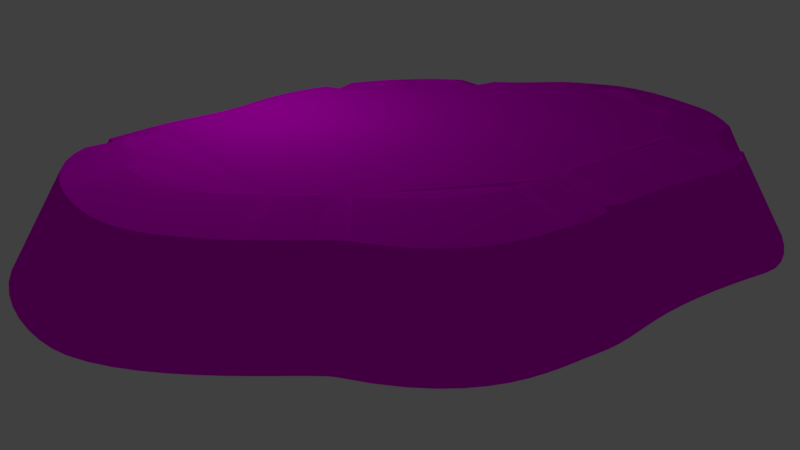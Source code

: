 # Source: ilha.blend  (saved by Blender 2.79.0; exported with 4.5.12 LTS)
import bpy
from mathutils import Matrix  # noqa: F401  (used for matrix-valued properties, if any)

bpy.ops.wm.read_factory_settings(use_empty=True)
scene = bpy.context.scene
scene.name = 'Scene'

# ---- collections
col_collection_1 = bpy.data.collections.new('Collection 1'); scene.collection.children.link(col_collection_1)

# ---- images (referenced by path relative to the original .blend; pixels are not part of the script)
import os
ASSET_DIR = os.environ.get("B2B_ASSET_DIR", "")  # directory of the original .blend (textures are referenced by path, not embedded)
HERE = os.path.dirname(os.path.abspath(__file__))  # packed textures are extracted next to this script under _unpacked/

def load_image(name, relpath, width, height, colorspace="sRGB"):
    """Load a texture the original file referenced (path relative to the .blend, or extracted next to this script)."""
    p = next((c for c in (os.path.join(HERE, relpath), os.path.join(ASSET_DIR, relpath)) if relpath and os.path.exists(c)), "")
    if p:
        img = bpy.data.images.load(p, check_existing=True)
        img.name = name
    else:  # same state as the original file: an image datablock whose file is absent (Cycles renders it pink)
        img = bpy.data.images.new(name, width, height)
        img.source = "FILE"
        img.filepath = "//" + (relpath or name)
    img.colorspace_settings.name = colorspace
    return img
img_temailha_png = load_image('TemaIlha.png', 'TemaIlha.png', 1024, 1024, 'sRGB')

# ---- materials (node trees are filled in below, after node groups)
mat_material_001 = bpy.data.materials.new('Material.001')
mat_material_001.alpha_threshold = 0.0
mat_material_001.roughness = 0.5

# ---- material node trees
mat_material_001.use_nodes = True; mat_material_001.node_tree.nodes.clear()
_N = mat_material_001.node_tree.nodes; _L = mat_material_001.node_tree.links
n0 = _N.new('ShaderNodeOutputMaterial'); n0.name = 'Material Output'; n0.location = (300, 300)
n1 = _N.new('ShaderNodeBsdfDiffuse'); n1.name = 'Diffuse BSDF'; n1.location = (10, 300)
n2 = _N.new('ShaderNodeTexImage'); n2.name = 'Image Texture'; n2.location = (-180, 300)
n2.width = 140
n2.image = img_temailha_png
n2.interpolation = 'Smart'
n2.extension = 'EXTEND'
_L.new(n1.outputs[0], n0.inputs[0])
_L.new(n2.outputs[0], n1.inputs[0])
n0.is_active_output = True

# ---- world
world_world = bpy.data.worlds.new('World'); scene.world = world_world
world_world.color = (0.05088, 0.05088, 0.05088)
world_world.use_sun_shadow = False
world_world.sun_shadow_jitter_overblur = 0.0
world_world.cycles.sampling_method = 'MANUAL'

# ---- cameras
cam_camera = bpy.data.cameras.new('Camera')
cam_camera.clip_end = 100.0
cam_camera.lens = 35.0
cam_camera.sensor_width = 32.0
cam_camera.sensor_height = 18.0
cam_camera.ortho_scale = 7.314
cam_camera.dof.focus_distance = 0.0

# ---- lights
light_lamp = bpy.data.lights.new('Lamp', 'POINT')
light_lamp.transmission_factor = 0.0
light_lamp.cutoff_distance = 30.0
light_lamp.energy = 100.0
light_lamp.shadow_buffer_clip_start = 1.001
light_lamp.shadow_soft_size = 0.1
light_lamp.shadow_maximum_resolution = 0.006
light_lamp.use_absolute_resolution = True

# ---- meshes
me_circle_001 = bpy.data.meshes.new('Circle.001')
me_circle_001.from_pydata([(0.8973, -0.2897, -0.008751), (0.8636, -0.4089, -0.008751), (0.8279, -0.4976, -0.008751), (0.7898, -0.5611, -0.008751), (0.7492, -0.6048, -0.008751), (0.706, -0.6337, -0.008751), (0.66, -0.6534, -0.008751), (0.6109, -0.6688, -0.008751), (0.5586, -0.6855, -0.008751), (0.5029, -0.7085, -0.008751), (0.4435, -0.7432, -0.008751), (0.3804, -0.7949, -0.008751), (0.3032, -0.8586, -0.008751), (0.2259, -0.9047, -0.008751), (0.1492, -0.9348, -0.008751), (0.07389, -0.9504, -0.008751), (0.0005978, -0.9533, -0.008751), (-0.06992, -0.9448, -0.008751), (-0.1369, -0.9267, -0.008751), (-0.1997, -0.9006, -0.008751), (-0.2576, -0.868, -0.008751), (-0.3098, -0.8306, -0.008751), (-0.3556, -0.7899, -0.008751), (-0.3943, -0.7475, -0.008751), (-0.4436, -0.6904, -0.008751), (-0.4914, -0.6401, -0.008751), (-0.5377, -0.5959, -0.008751), (-0.5822, -0.5568, -0.008751), (-0.6249, -0.5221, -0.008751), (-0.6655, -0.4908, -0.008751), (-0.7038, -0.4621, -0.008751), (-0.7397, -0.4351, -0.008751), (-0.7731, -0.4089, -0.008751), (-0.8037, -0.3826, -0.008751), (-0.8314, -0.3555, -0.008751), (-0.856, -0.3265, -0.008751), (-0.8933, -0.264, -0.008751), (-0.9191, -0.1918, -0.008751), (-0.9345, -0.1123, -0.008751), (-0.9405, -0.0275, -0.008751), (-0.9384, 0.06026, -0.008751), (-0.9291, 0.1488, -0.008751), (-0.9138, 0.2359, -0.008751), (-0.8935, 0.3195, -0.008751), (-0.8695, 0.3971, -0.008751), (-0.8428, 0.4668, -0.008751), (-0.8145, 0.5262, -0.008751), (-0.7856, 0.5732, -0.008751), (-0.744, 0.624, -0.008751), (-0.698, 0.6679, -0.008751), (-0.649, 0.7056, -0.008751), (-0.5984, 0.7377, -0.008751), (-0.5474, 0.7648, -0.008751), (-0.4975, 0.7877, -0.008751), (-0.4499, 0.8069, -0.008751), (-0.406, 0.8231, -0.008751), (-0.3671, 0.837, -0.008751), (-0.3345, 0.8493, -0.008751), (-0.3095, 0.8604, -0.008751), (-0.2936, 0.8712, -0.008751), (-0.2342, 0.924, -0.008751), (-0.1787, 0.9628, -0.008751), (-0.1267, 0.9893, -0.008751), (-0.07825, 1.005, -0.008751), (-0.03316, 1.012, -0.008751), (0.008693, 1.011, -0.008751), (0.04745, 1.004, -0.008751), (0.08324, 0.9925, -0.008751), (0.1162, 0.9786, -0.008751), (0.1464, 0.9635, -0.008751), (0.1741, 0.9489, -0.008751), (0.1994, 0.9364, -0.008751), (0.2327, 0.9191, -0.008751), (0.2618, 0.8998, -0.008751), (0.2884, 0.8786, -0.008751), (0.3145, 0.8554, -0.008751), (0.3417, 0.8304, -0.008751), (0.3718, 0.8037, -0.008751), (0.4066, 0.7751, -0.008751), (0.4479, 0.7449, -0.008751), (0.4975, 0.713, -0.008751), (0.5571, 0.6794, -0.008751), (0.6285, 0.6443, -0.008751), (0.7135, 0.6077, -0.008751), (0.7473, 0.5851, -0.008751), (0.7796, 0.5468, -0.008751), (0.81, 0.4954, -0.008751), (0.8381, 0.4334, -0.008751), (0.8634, 0.3634, -0.008751), (0.8857, 0.288, -0.008751), (0.9043, 0.2098, -0.008751), (0.9189, 0.1312, -0.008751), (0.9292, 0.05486, -0.008751), (0.9346, -0.01663, -0.008751), (0.9347, -0.08072, -0.008751), (0.9291, -0.1349, -0.008751), (0.7531, -0.225, 0.2297), (0.7247, -0.3255, 0.2297), (0.6945, -0.4002, 0.2297), (0.6625, -0.4538, 0.2297), (0.6283, -0.4906, 0.2297), (0.5919, -0.515, 0.2297), (0.5531, -0.5315, 0.2297), (0.5117, -0.5446, 0.2297), (0.4676, -0.5586, 0.2297), (0.4206, -0.578, 0.2297), (0.3706, -0.6073, 0.2297), (0.2973, -0.6085, 0.2249), (0.2524, -0.7045, 0.2297), (0.1872, -0.7434, 0.2297), (0.1226, -0.7687, 0.2297), (0.0591, -0.7819, 0.2297), (-0.002676, -0.7843, 0.2297), (-0.06211, -0.7772, 0.2297), (-0.114, -0.7134, 0.2249), (-0.1715, -0.7399, 0.2297), (-0.2203, -0.7124, 0.2297), (-0.2643, -0.6809, 0.2297), (-0.3029, -0.6466, 0.2297), (-0.3355, -0.6109, 0.2297), (-0.377, -0.5627, 0.2297), (-0.4174, -0.5203, 0.2297), (-0.4564, -0.4831, 0.2297), (-0.4939, -0.4502, 0.2297), (-0.5299, -0.4209, 0.2297), (-0.5641, -0.3945, 0.2297), (-0.5964, -0.3703, 0.2297), (-0.6267, -0.3475, 0.2297), (-0.6548, -0.3255, 0.2297), (-0.6806, -0.3033, 0.2297), (-0.7039, -0.2804, 0.2297), (-0.6857, -0.2361, 0.2249), (-0.7561, -0.2033, 0.2297), (-0.7778, -0.1425, 0.2297), (-0.7908, -0.07547, 0.2297), (-0.7959, -0.00403, 0.2297), (-0.794, 0.06994, 0.2297), (-0.7862, 0.1446, 0.2297), (-0.7733, 0.218, 0.2297), (-0.7563, 0.2884, 0.2297), (-0.736, 0.3539, 0.2297), (-0.7135, 0.4126, 0.2297), (-0.6896, 0.4626, 0.2297), (-0.6653, 0.5022, 0.2297), (-0.6302, 0.5451, 0.2297), (-0.5914, 0.5821, 0.2297), (-0.5502, 0.6138, 0.2297), (-0.5075, 0.6409, 0.2297), (-0.4646, 0.6638, 0.2297), (-0.4225, 0.683, 0.2297), (-0.3824, 0.6992, 0.2297), (-0.3454, 0.7129, 0.2297), (-0.3126, 0.7246, 0.2297), (-0.2851, 0.7349, 0.2297), (-0.2641, 0.7443, 0.2297), (-0.2506, 0.7534, 0.2297), (-0.2006, 0.7979, 0.2297), (-0.1538, 0.8306, 0.2297), (-0.11, 0.8529, 0.2297), (-0.06913, 0.8662, 0.2297), (-0.03113, 0.8717, 0.2297), (0.004147, 0.8709, 0.2297), (0.03681, 0.8651, 0.2297), (0.06697, 0.8557, 0.2297), (0.09475, 0.8439, 0.2297), (0.1202, 0.8312, 0.2297), (0.1436, 0.8189, 0.2297), (0.1649, 0.8084, 0.2297), (0.1929, 0.7938, 0.2297), (0.2174, 0.7775, 0.2297), (0.2399, 0.7596, 0.2297), (0.2619, 0.7401, 0.2297), (0.2665, 0.6838, 0.2249), (0.3102, 0.6965, 0.2297), (0.3395, 0.6724, 0.2297), (0.3743, 0.6469, 0.2297), (0.4161, 0.6201, 0.2297), (0.4663, 0.5918, 0.2297), (0.5265, 0.5622, 0.2297), (0.5982, 0.5313, 0.2297), (0.6266, 0.5123, 0.2297), (0.6539, 0.48, 0.2297), (0.6795, 0.4367, 0.2297), (0.7032, 0.3844, 0.2297), (0.6814, 0.3125, 0.2249), (0.699, 0.2525, 0.2249), (0.7139, 0.1903, 0.2249), (0.7713, 0.1297, 0.2297), (0.7799, 0.06539, 0.2297), (0.7845, 0.005136, 0.2297), (0.7846, -0.04888, 0.2297), (0.7799, -0.09451, 0.2297), (0.6329, -0.2407, 0.2513), (0.6089, -0.3183, 0.2513), (0.5482, -0.3494, 0.2453), (0.5563, -0.4175, 0.2513), (0.5275, -0.4459, 0.2513), (0.4967, -0.4648, 0.2513), (0.4639, -0.4775, 0.2513), (0.429, -0.4876, 0.2513), (0.3918, -0.4985, 0.2513), (0.3521, -0.5135, 0.2513), (0.3098, -0.5361, 0.2513), (0.2478, -0.532, 0.2453), (0.21, -0.6112, 0.2513), (0.155, -0.6412, 0.2513), (0.09256, -0.618, 0.2453), (0.04676, -0.671, 0.2513), (-0.005406, -0.6729, 0.2513), (-0.0546, -0.6241, 0.2453), (-0.0996, -0.613, 0.2453), (-0.148, -0.6386, 0.2513), (-0.1892, -0.6174, 0.2513), (-0.2263, -0.593, 0.2513), (-0.2589, -0.5665, 0.2513), (-0.2865, -0.5389, 0.2513), (-0.3215, -0.5016, 0.2513), (-0.3556, -0.4689, 0.2513), (-0.3885, -0.4401, 0.2513), (-0.4203, -0.4147, 0.2513), (-0.4506, -0.3921, 0.2513), (-0.4795, -0.3717, 0.2513), (-0.5068, -0.353, 0.2513), (-0.5324, -0.3354, 0.2513), (-0.5561, -0.3183, 0.2513), (-0.5779, -0.3012, 0.2513), (-0.5976, -0.2835, 0.2513), (-0.5824, -0.2443, 0.2453), (-0.6075, -0.2059, 0.2453), (-0.66, -0.177, 0.2513), (-0.671, -0.1252, 0.2513), (-0.6392, -0.06057, 0.2453), (-0.6377, -0.006656, 0.2453), (-0.6315, 0.04775, 0.2453), (-0.6562, 0.1016, 0.2513), (-0.6418, 0.156, 0.2513), (-0.6247, 0.2066, 0.2513), (-0.6057, 0.2519, 0.2513), (-0.5855, 0.2906, 0.2513), (-0.565, 0.3212, 0.2513), (-0.5354, 0.3543, 0.2513), (-0.5026, 0.3829, 0.2513), (-0.4678, 0.4075, 0.2513), (-0.4317, 0.4283, 0.2513), (-0.3752, 0.4262, 0.2453), (-0.3599, 0.4609, 0.2513), (-0.3261, 0.4734, 0.2513), (-0.2948, 0.484, 0.2513), (-0.2541, 0.4706, 0.2453), (-0.2322, 0.4781, 0.2453), (-0.2155, 0.4849, 0.2453), (-0.2148, 0.5153, 0.2513), (-0.1726, 0.5497, 0.2513), (-0.133, 0.5749, 0.2513), (-0.09602, 0.5922, 0.2513), (-0.06153, 0.6024, 0.2513), (-0.02944, 0.6067, 0.2513), (0.000356, 0.6061, 0.2513), (0.02794, 0.6016, 0.2513), (0.05341, 0.5943, 0.2513), (0.07687, 0.5852, 0.2513), (0.0984, 0.5754, 0.2513), (0.1093, 0.5393, 0.2453), (0.1361, 0.5578, 0.2513), (0.1598, 0.5465, 0.2513), (0.1805, 0.5339, 0.2513), (0.186, 0.4961, 0.2453), (0.2035, 0.4819, 0.2453), (0.2218, 0.4665, 0.2453), (0.2588, 0.4713, 0.2513), (0.2836, 0.4527, 0.2513), (0.313, 0.433, 0.2513), (0.3482, 0.4122, 0.2513), (0.3664, 0.3737, 0.2453), (0.4415, 0.3675, 0.2513), (0.502, 0.3437, 0.2513), (0.4941, 0.3158, 0.2453), (0.549, 0.304, 0.2513), (0.5707, 0.2706, 0.2513), (0.5551, 0.2226, 0.2453), (0.5721, 0.1796, 0.2453), (0.587, 0.1333, 0.2453), (0.5996, 0.08519, 0.2453), (0.6482, 0.03337, 0.2513), (0.6555, -0.01633, 0.2513), (0.6594, -0.06289, 0.2513), (0.62, -0.09327, 0.2453), (0.6162, -0.1265, 0.2453)], [], [(38, 39, 40, 41, 42, 43, 44, 45, 46, 47, 48, 49, 50, 51, 52, 53, 54, 55, 56, 57, 58, 59, 60, 61, 62, 63, 64, 65, 66, 67, 68, 69, 70, 71, 72, 73, 74, 75, 76, 77, 78, 79, 80, 81, 82, 83, 84, 85, 86, 87, 88, 89, 90, 91, 92, 93, 94, 95, 0, 1, 2, 3, 4, 5, 6, 7, 8, 9, 10, 11, 12, 13, 14, 15, 16, 17, 18, 19, 20, 21, 22, 23, 24, 25, 26, 27, 28, 29, 30, 31, 32, 33, 34, 35, 36, 37), (191, 190, 286, 287), (86, 85, 181, 182), (60, 59, 155, 156), (34, 33, 129, 130), (8, 7, 103, 104), (87, 86, 182, 183), (61, 60, 156, 157), (35, 34, 130, 131), (9, 8, 104, 105), (88, 87, 183, 184), (62, 61, 157, 158), (36, 35, 131, 132), (10, 9, 105, 106), (89, 88, 184, 185), (63, 62, 158, 159), (37, 36, 132, 133), (11, 10, 106, 107), (90, 89, 185, 186), (64, 63, 159, 160), (38, 37, 133, 134), (12, 11, 107, 108), (91, 90, 186, 187), (65, 64, 160, 161), (39, 38, 134, 135), (13, 12, 108, 109), (92, 91, 187, 188), (66, 65, 161, 162), (40, 39, 135, 136), (14, 13, 109, 110), (93, 92, 188, 189), (67, 66, 162, 163), (41, 40, 136, 137), (15, 14, 110, 111), (94, 93, 189, 190), (68, 67, 163, 164), (42, 41, 137, 138), (16, 15, 111, 112), (95, 94, 190, 191), (69, 68, 164, 165), (43, 42, 138, 139), (17, 16, 112, 113), (0, 95, 191, 96), (70, 69, 165, 166), (44, 43, 139, 140), (18, 17, 113, 114), (71, 70, 166, 167), (45, 44, 140, 141), (19, 18, 114, 115), (72, 71, 167, 168), (46, 45, 141, 142), (20, 19, 115, 116), (73, 72, 168, 169), (47, 46, 142, 143), (21, 20, 116, 117), (74, 73, 169, 170), (48, 47, 143, 144), (22, 21, 117, 118), (75, 74, 170, 171), (49, 48, 144, 145), (23, 22, 118, 119), (76, 75, 171, 172), (50, 49, 145, 146), (24, 23, 119, 120), (77, 76, 172, 173), (51, 50, 146, 147), (25, 24, 120, 121), (78, 77, 173, 174), (52, 51, 147, 148), (26, 25, 121, 122), (79, 78, 174, 175), (53, 52, 148, 149), (27, 26, 122, 123), (1, 0, 96, 97), (80, 79, 175, 176), (54, 53, 149, 150), (28, 27, 123, 124), (2, 1, 97, 98), (81, 80, 176, 177), (55, 54, 150, 151), (29, 28, 124, 125), (3, 2, 98, 99), (82, 81, 177, 178), (56, 55, 151, 152), (30, 29, 125, 126), (4, 3, 99, 100), (83, 82, 178, 179), (57, 56, 152, 153), (31, 30, 126, 127), (5, 4, 100, 101), (84, 83, 179, 180), (58, 57, 153, 154), (32, 31, 127, 128), (6, 5, 101, 102), (85, 84, 180, 181), (59, 58, 154, 155), (33, 32, 128, 129), (7, 6, 102, 103), (230, 229, 228, 227, 226, 225, 224, 223, 222, 221, 220, 219, 218, 217, 216, 215, 214, 213, 212, 211, 210, 209, 208, 207, 206, 205, 204, 203, 202, 201, 200, 199, 198, 197, 196, 195, 194, 193, 192, 287, 286, 285, 284, 283, 282, 281, 280, 279, 278, 277, 276, 275, 274, 273, 272, 271, 270, 269, 268, 267, 266, 265, 264, 263, 262, 261, 260, 259, 258, 257, 256, 255, 254, 253, 252, 251, 250, 249, 248, 247, 246, 245, 244, 243, 242, 241, 240, 239, 238, 237, 236, 235, 234, 233, 232, 231), (165, 164, 260, 261), (139, 138, 234, 235), (113, 112, 208, 209), (96, 191, 287, 192), (166, 165, 261, 262), (140, 139, 235, 236), (114, 113, 209, 210), (167, 166, 262, 263), (141, 140, 236, 237), (115, 114, 210, 211), (168, 167, 263, 264), (142, 141, 237, 238), (116, 115, 211, 212), (169, 168, 264, 265), (143, 142, 238, 239), (117, 116, 212, 213), (170, 169, 265, 266), (144, 143, 239, 240), (118, 117, 213, 214), (171, 170, 266, 267), (145, 144, 240, 241), (119, 118, 214, 215), (172, 171, 267, 268), (146, 145, 241, 242), (120, 119, 215, 216), (173, 172, 268, 269), (147, 146, 242, 243), (121, 120, 216, 217), (174, 173, 269, 270), (148, 147, 243, 244), (122, 121, 217, 218), (175, 174, 270, 271), (149, 148, 244, 245), (123, 122, 218, 219), (97, 96, 192, 193), (176, 175, 271, 272), (150, 149, 245, 246), (124, 123, 219, 220), (98, 97, 193, 194), (177, 176, 272, 273), (151, 150, 246, 247), (125, 124, 220, 221), (99, 98, 194, 195), (178, 177, 273, 274), (152, 151, 247, 248), (126, 125, 221, 222), (100, 99, 195, 196), (179, 178, 274, 275), (153, 152, 248, 249), (127, 126, 222, 223), (101, 100, 196, 197), (180, 179, 275, 276), (154, 153, 249, 250), (128, 127, 223, 224), (102, 101, 197, 198), (181, 180, 276, 277), (155, 154, 250, 251), (129, 128, 224, 225), (103, 102, 198, 199), (182, 181, 277, 278), (156, 155, 251, 252), (130, 129, 225, 226), (104, 103, 199, 200), (183, 182, 278, 279), (157, 156, 252, 253), (131, 130, 226, 227), (105, 104, 200, 201), (184, 183, 279, 280), (158, 157, 253, 254), (132, 131, 227, 228), (106, 105, 201, 202), (185, 184, 280, 281), (159, 158, 254, 255), (133, 132, 228, 229), (107, 106, 202, 203), (186, 185, 281, 282), (160, 159, 255, 256), (134, 133, 229, 230), (108, 107, 203, 204), (187, 186, 282, 283), (161, 160, 256, 257), (135, 134, 230, 231), (109, 108, 204, 205), (188, 187, 283, 284), (162, 161, 257, 258), (136, 135, 231, 232), (110, 109, 205, 206), (189, 188, 284, 285), (163, 162, 258, 259), (137, 136, 232, 233), (111, 110, 206, 207), (190, 189, 285, 286), (164, 163, 259, 260), (138, 137, 233, 234), (112, 111, 207, 208)])
_uv = me_circle_001.uv_layers.new(name='UVMap')
_uv.uv.foreach_set('vector', [0.8227, 0.5607, 0.8299, 0.5855, 0.8346, 0.6121, 0.8371, 0.6399, 0.8373, 0.6682, 0.8356, 0.6962, 0.8321, 0.723, 0.8269, 0.7479, 0.8204, 0.7697, 0.8128, 0.7875, 0.8004, 0.8075, 0.7858, 0.8254, 0.7694, 0.8414, 0.7518, 0.8555, 0.7337, 0.8679, 0.7155, 0.8787, 0.6979, 0.888, 0.6814, 0.8962, 0.6667, 0.9032, 0.6544, 0.9094, 0.645, 0.9149, 0.6391, 0.9198, 0.6174, 0.9437, 0.5963, 0.9621, 0.576, 0.9753, 0.5567, 0.984, 0.5384, 0.9888, 0.5212, 0.9902, 0.5052, 0.9889, 0.4903, 0.9856, 0.4766, 0.9811, 0.464, 0.9761, 0.4526, 0.9711, 0.4422, 0.9669, 0.4285, 0.9611, 0.4166, 0.9543, 0.4058, 0.9467, 0.3952, 0.9383, 0.3843, 0.9292, 0.3724, 0.9196, 0.3586, 0.9096, 0.3424, 0.8992, 0.3231, 0.8887, 0.3, 0.8779, 0.2725, 0.8672, 0.24, 0.8564, 0.2274, 0.8491, 0.2159, 0.8359, 0.2057, 0.818, 0.1969, 0.7964, 0.1896, 0.7723, 0.1837, 0.7467, 0.1795, 0.7206, 0.1768, 0.6948, 0.1757, 0.6703, 0.1761, 0.6476, 0.1782, 0.6276, 0.182, 0.6107, 0.1977, 0.5636, 0.2125, 0.5285, 0.2268, 0.5028, 0.2409, 0.4844, 0.2551, 0.4716, 0.2698, 0.4628, 0.2851, 0.4564, 0.3012, 0.451, 0.3183, 0.4453, 0.3365, 0.4379, 0.3558, 0.4275, 0.3761, 0.4128, 0.4005, 0.395, 0.4245, 0.3818, 0.4481, 0.3726, 0.4713, 0.367, 0.4938, 0.3646, 0.5155, 0.3648, 0.5364, 0.3675, 0.5562, 0.3722, 0.5747, 0.3786, 0.5917, 0.3864, 0.607, 0.3952, 0.6202, 0.4047, 0.6373, 0.4177, 0.654, 0.4292, 0.6702, 0.4393, 0.6859, 0.4482, 0.7009, 0.4562, 0.7152, 0.4633, 0.7287, 0.4699, 0.7415, 0.4761, 0.7536, 0.4822, 0.7648, 0.4885, 0.7751, 0.4951, 0.7847, 0.5023, 0.8003, 0.5186, 0.8129, 0.5382, 0.2057, 0.554, 0.2024, 0.5692, 0.2661, 0.5443, 0.2683, 0.5333, 0.2057, 0.818, 0.2159, 0.8359, 0.2395, 0.7569, 0.2299, 0.7408, 0.6174, 0.9437, 0.6391, 0.9198, 0.6312, 0.8316, 0.6111, 0.8529, 0.7751, 0.4951, 0.7648, 0.4885, 0.7502, 0.4424, 0.7599, 0.4485, 0.3183, 0.4453, 0.3012, 0.451, 0.3158, 0.4082, 0.3319, 0.403, 0.1969, 0.7964, 0.2057, 0.818, 0.2299, 0.7408, 0.2215, 0.7215, 0.5963, 0.9621, 0.6174, 0.9437, 0.6111, 0.8529, 0.5916, 0.8692, 0.7847, 0.5023, 0.7751, 0.4951, 0.7599, 0.4485, 0.7552, 0.4638, 0.3365, 0.4379, 0.3183, 0.4453, 0.3319, 0.403, 0.3488, 0.3962, 0.1896, 0.7723, 0.1969, 0.7964, 0.2215, 0.7215, 0.2334, 0.6945, 0.576, 0.9753, 0.5963, 0.9621, 0.5916, 0.8692, 0.5729, 0.8809, 0.8003, 0.5186, 0.7847, 0.5023, 0.7552, 0.4638, 0.7832, 0.4699, 0.3558, 0.4275, 0.3365, 0.4379, 0.3488, 0.3962, 0.3668, 0.3866, 0.1837, 0.7467, 0.1896, 0.7723, 0.2334, 0.6945, 0.2279, 0.6729, 0.5567, 0.984, 0.576, 0.9753, 0.5729, 0.8809, 0.5551, 0.8887, 0.8129, 0.5382, 0.8003, 0.5186, 0.7832, 0.4699, 0.7949, 0.4878, 0.3761, 0.4128, 0.3558, 0.4275, 0.3668, 0.3866, 0.3931, 0.3858, 0.1795, 0.7206, 0.1837, 0.7467, 0.2279, 0.6729, 0.2237, 0.6509, 0.5384, 0.9888, 0.5567, 0.984, 0.5551, 0.8887, 0.5382, 0.8929, 0.8227, 0.5607, 0.8129, 0.5382, 0.7949, 0.4878, 0.8039, 0.5083, 0.4005, 0.395, 0.3761, 0.4128, 0.3931, 0.3858, 0.4087, 0.3567, 0.1768, 0.6948, 0.1795, 0.7206, 0.2237, 0.6509, 0.2017, 0.6301, 0.5212, 0.9902, 0.5384, 0.9888, 0.5382, 0.8929, 0.5223, 0.8941, 0.8299, 0.5855, 0.8227, 0.5607, 0.8039, 0.5083, 0.8104, 0.5309, 0.4245, 0.3818, 0.4005, 0.395, 0.4087, 0.3567, 0.4312, 0.3446, 0.1757, 0.6703, 0.1768, 0.6948, 0.2017, 0.6301, 0.2004, 0.6079, 0.5052, 0.9889, 0.5212, 0.9902, 0.5223, 0.8941, 0.5076, 0.893, 0.8346, 0.6121, 0.8299, 0.5855, 0.8104, 0.5309, 0.8145, 0.5551, 0.4481, 0.3726, 0.4245, 0.3818, 0.4312, 0.3446, 0.4534, 0.3361, 0.1761, 0.6476, 0.1757, 0.6703, 0.2004, 0.6079, 0.2006, 0.5874, 0.4903, 0.9856, 0.5052, 0.9889, 0.5076, 0.893, 0.4938, 0.8901, 0.8371, 0.6399, 0.8346, 0.6121, 0.8145, 0.5551, 0.8166, 0.5803, 0.4713, 0.367, 0.4481, 0.3726, 0.4534, 0.3361, 0.4751, 0.331, 0.1782, 0.6276, 0.1761, 0.6476, 0.2006, 0.5874, 0.2024, 0.5692, 0.4766, 0.9811, 0.4903, 0.9856, 0.4938, 0.8901, 0.4812, 0.8861, 0.8373, 0.6682, 0.8371, 0.6399, 0.8166, 0.5803, 0.8165, 0.6058, 0.4938, 0.3646, 0.4713, 0.367, 0.4751, 0.331, 0.4963, 0.3287, 0.182, 0.6107, 0.1782, 0.6276, 0.2024, 0.5692, 0.2057, 0.554, 0.464, 0.9761, 0.4766, 0.9811, 0.4812, 0.8861, 0.4696, 0.8816, 0.8356, 0.6962, 0.8373, 0.6682, 0.8165, 0.6058, 0.8147, 0.6311, 0.5155, 0.3648, 0.4938, 0.3646, 0.4963, 0.3287, 0.5167, 0.3289, 0.1977, 0.5636, 0.182, 0.6107, 0.2057, 0.554, 0.2199, 0.5111, 0.4526, 0.9711, 0.464, 0.9761, 0.4696, 0.8816, 0.459, 0.8772, 0.8321, 0.723, 0.8356, 0.6962, 0.8147, 0.6311, 0.8112, 0.6554, 0.5364, 0.3675, 0.5155, 0.3648, 0.5167, 0.3289, 0.5357, 0.3459, 0.4422, 0.9669, 0.4526, 0.9711, 0.459, 0.8772, 0.4494, 0.8735, 0.8269, 0.7479, 0.8321, 0.723, 0.8112, 0.6554, 0.8062, 0.6777, 0.5562, 0.3722, 0.5364, 0.3675, 0.5357, 0.3459, 0.555, 0.3357, 0.4285, 0.9611, 0.4422, 0.9669, 0.4494, 0.8735, 0.4368, 0.8684, 0.8204, 0.7697, 0.8269, 0.7479, 0.8062, 0.6777, 0.7999, 0.6974, 0.5747, 0.3786, 0.5562, 0.3722, 0.555, 0.3357, 0.5723, 0.3416, 0.4166, 0.9543, 0.4285, 0.9611, 0.4368, 0.8684, 0.4258, 0.8623, 0.8128, 0.7875, 0.8204, 0.7697, 0.7999, 0.6974, 0.7927, 0.7133, 0.5917, 0.3864, 0.5747, 0.3786, 0.5723, 0.3416, 0.5883, 0.3488, 0.4058, 0.9467, 0.4166, 0.9543, 0.4258, 0.8623, 0.4158, 0.8555, 0.8004, 0.8075, 0.8128, 0.7875, 0.7927, 0.7133, 0.7811, 0.7313, 0.607, 0.3952, 0.5917, 0.3864, 0.5883, 0.3488, 0.6026, 0.3569, 0.3952, 0.9383, 0.4058, 0.9467, 0.4158, 0.8555, 0.406, 0.8481, 0.7858, 0.8254, 0.8004, 0.8075, 0.7811, 0.7313, 0.7674, 0.7473, 0.6202, 0.4047, 0.607, 0.3952, 0.6026, 0.3569, 0.6151, 0.3656, 0.3843, 0.9292, 0.3952, 0.9383, 0.406, 0.8481, 0.4042, 0.8252, 0.7694, 0.8414, 0.7858, 0.8254, 0.7674, 0.7473, 0.7521, 0.7616, 0.6373, 0.4177, 0.6202, 0.4047, 0.6151, 0.3656, 0.6311, 0.3776, 0.3724, 0.9196, 0.3843, 0.9292, 0.4042, 0.8252, 0.3848, 0.8315, 0.7518, 0.8555, 0.7694, 0.8414, 0.7521, 0.7616, 0.7357, 0.7742, 0.654, 0.4292, 0.6373, 0.4177, 0.6311, 0.3776, 0.6467, 0.3881, 0.3586, 0.9096, 0.3724, 0.9196, 0.3848, 0.8315, 0.3721, 0.8226, 0.7337, 0.8679, 0.7518, 0.8555, 0.7357, 0.7742, 0.7189, 0.7853, 0.6702, 0.4393, 0.654, 0.4292, 0.6467, 0.3881, 0.6619, 0.3974, 0.3424, 0.8992, 0.3586, 0.9096, 0.3721, 0.8226, 0.357, 0.8134, 0.7155, 0.8787, 0.7337, 0.8679, 0.7189, 0.7853, 0.702, 0.7949, 0.6859, 0.4482, 0.6702, 0.4393, 0.6619, 0.3974, 0.6765, 0.4056, 0.2125, 0.5285, 0.1977, 0.5636, 0.2199, 0.5111, 0.2334, 0.4791, 0.3231, 0.8887, 0.3424, 0.8992, 0.357, 0.8134, 0.3391, 0.8039, 0.6979, 0.888, 0.7155, 0.8787, 0.702, 0.7949, 0.6856, 0.8033, 0.7009, 0.4562, 0.6859, 0.4482, 0.6765, 0.4056, 0.6905, 0.4129, 0.2268, 0.5028, 0.2125, 0.5285, 0.2334, 0.4791, 0.2465, 0.4556, 0.3, 0.8779, 0.3231, 0.8887, 0.3391, 0.8039, 0.3177, 0.7944, 0.6814, 0.8962, 0.6979, 0.888, 0.6856, 0.8033, 0.6704, 0.8105, 0.7152, 0.4633, 0.7009, 0.4562, 0.6905, 0.4129, 0.7039, 0.4194, 0.2409, 0.4844, 0.2268, 0.5028, 0.2465, 0.4556, 0.2595, 0.4388, 0.2725, 0.8672, 0.3, 0.8779, 0.3177, 0.7944, 0.2922, 0.7848, 0.6667, 0.9032, 0.6814, 0.8962, 0.6704, 0.8105, 0.6568, 0.8168, 0.7287, 0.4699, 0.7152, 0.4633, 0.7039, 0.4194, 0.7166, 0.4254, 0.2551, 0.4716, 0.2409, 0.4844, 0.2595, 0.4388, 0.2728, 0.4271, 0.24, 0.8564, 0.2725, 0.8672, 0.2922, 0.7848, 0.262, 0.7752, 0.6544, 0.9094, 0.6667, 0.9032, 0.6568, 0.8168, 0.6454, 0.8223, 0.7415, 0.4761, 0.7287, 0.4699, 0.7166, 0.4254, 0.7285, 0.4311, 0.2698, 0.4628, 0.2551, 0.4716, 0.2728, 0.4271, 0.2865, 0.419, 0.2274, 0.8491, 0.24, 0.8564, 0.262, 0.7752, 0.2503, 0.7687, 0.645, 0.9149, 0.6544, 0.9094, 0.6454, 0.8223, 0.6367, 0.8272, 0.7536, 0.4822, 0.7415, 0.4761, 0.7285, 0.4311, 0.7398, 0.4367, 0.2851, 0.4564, 0.2698, 0.4628, 0.2865, 0.419, 0.3008, 0.4132, 0.2159, 0.8359, 0.2274, 0.8491, 0.2503, 0.7687, 0.2395, 0.7569, 0.6391, 0.9198, 0.645, 0.9149, 0.6367, 0.8272, 0.6312, 0.8316, 0.7648, 0.4885, 0.7536, 0.4822, 0.7398, 0.4367, 0.7502, 0.4424, 0.3012, 0.451, 0.2851, 0.4564, 0.3008, 0.4132, 0.3158, 0.4082, 0.7587, 0.4898, 0.7517, 0.474, 0.7301, 0.4688, 0.719, 0.4579, 0.7231, 0.4437, 0.7151, 0.439, 0.7063, 0.4346, 0.6969, 0.4303, 0.6868, 0.4259, 0.6761, 0.4213, 0.6648, 0.4162, 0.653, 0.4106, 0.6406, 0.4042, 0.6278, 0.397, 0.6145, 0.3887, 0.6009, 0.3793, 0.5903, 0.3725, 0.5781, 0.3661, 0.5644, 0.3605, 0.5494, 0.3558, 0.5328, 0.3663, 0.5167, 0.3645, 0.4987, 0.3506, 0.4804, 0.3525, 0.4649, 0.3703, 0.4425, 0.3637, 0.4231, 0.3735, 0.4099, 0.3988, 0.3873, 0.3974, 0.3719, 0.4051, 0.3574, 0.4106, 0.3437, 0.4148, 0.3308, 0.4188, 0.3186, 0.4235, 0.3071, 0.4299, 0.296, 0.4392, 0.2984, 0.4613, 0.2745, 0.4707, 0.2638, 0.4955, 0.2683, 0.5333, 0.2661, 0.5443, 0.2493, 0.5539, 0.2497, 0.5693, 0.2513, 0.586, 0.2702, 0.6039, 0.2742, 0.6204, 0.2793, 0.6363, 0.2854, 0.6512, 0.2773, 0.6678, 0.2856, 0.6795, 0.3089, 0.6834, 0.3045, 0.6927, 0.3296, 0.6994, 0.3615, 0.7004, 0.3685, 0.713, 0.3833, 0.7196, 0.3957, 0.7262, 0.4062, 0.7325, 0.4222, 0.7306, 0.43, 0.7359, 0.4375, 0.7408, 0.4399, 0.7542, 0.4489, 0.7584, 0.4592, 0.762, 0.4706, 0.7549, 0.4756, 0.7676, 0.485, 0.7707, 0.4953, 0.7735, 0.5064, 0.7754, 0.5185, 0.7761, 0.5313, 0.7751, 0.5451, 0.772, 0.5596, 0.7664, 0.575, 0.7579, 0.591, 0.7462, 0.6077, 0.7309, 0.6066, 0.7204, 0.6134, 0.7171, 0.6222, 0.7133, 0.6401, 0.7155, 0.6528, 0.7101, 0.6663, 0.704, 0.6706, 0.6917, 0.6945, 0.6888, 0.7083, 0.6795, 0.7212, 0.669, 0.733, 0.6572, 0.7431, 0.644, 0.7495, 0.6322, 0.7553, 0.6176, 0.7602, 0.601, 0.7639, 0.5829, 0.7662, 0.5639, 0.7529, 0.5485, 0.7522, 0.5305, 0.7497, 0.5131, 0.4696, 0.8816, 0.4812, 0.8861, 0.485, 0.7707, 0.4756, 0.7676, 0.8147, 0.6311, 0.8165, 0.6058, 0.7662, 0.5639, 0.7639, 0.5829, 0.5167, 0.3289, 0.4963, 0.3287, 0.4987, 0.3506, 0.5167, 0.3645, 0.2199, 0.5111, 0.2057, 0.554, 0.2683, 0.5333, 0.2638, 0.4955, 0.459, 0.8772, 0.4696, 0.8816, 0.4756, 0.7676, 0.4706, 0.7549, 0.8112, 0.6554, 0.8147, 0.6311, 0.7639, 0.5829, 0.7602, 0.601, 0.5357, 0.3459, 0.5167, 0.3289, 0.5167, 0.3645, 0.5328, 0.3663, 0.4494, 0.8735, 0.459, 0.8772, 0.4706, 0.7549, 0.4592, 0.762, 0.8062, 0.6777, 0.8112, 0.6554, 0.7602, 0.601, 0.7553, 0.6176, 0.555, 0.3357, 0.5357, 0.3459, 0.5328, 0.3663, 0.5494, 0.3558, 0.4368, 0.8684, 0.4494, 0.8735, 0.4592, 0.762, 0.4489, 0.7584, 0.7999, 0.6974, 0.8062, 0.6777, 0.7553, 0.6176, 0.7495, 0.6322, 0.5723, 0.3416, 0.555, 0.3357, 0.5494, 0.3558, 0.5644, 0.3605, 0.4258, 0.8623, 0.4368, 0.8684, 0.4489, 0.7584, 0.4399, 0.7542, 0.7927, 0.7133, 0.7999, 0.6974, 0.7495, 0.6322, 0.7431, 0.644, 0.5883, 0.3488, 0.5723, 0.3416, 0.5644, 0.3605, 0.5781, 0.3661, 0.4158, 0.8555, 0.4258, 0.8623, 0.4399, 0.7542, 0.4375, 0.7408, 0.7811, 0.7313, 0.7927, 0.7133, 0.7431, 0.644, 0.733, 0.6572, 0.6026, 0.3569, 0.5883, 0.3488, 0.5781, 0.3661, 0.5903, 0.3725, 0.406, 0.8481, 0.4158, 0.8555, 0.4375, 0.7408, 0.43, 0.7359, 0.7674, 0.7473, 0.7811, 0.7313, 0.733, 0.6572, 0.7212, 0.669, 0.6151, 0.3656, 0.6026, 0.3569, 0.5903, 0.3725, 0.6009, 0.3793, 0.4042, 0.8252, 0.406, 0.8481, 0.43, 0.7359, 0.4222, 0.7306, 0.7521, 0.7616, 0.7674, 0.7473, 0.7212, 0.669, 0.7083, 0.6795, 0.6311, 0.3776, 0.6151, 0.3656, 0.6009, 0.3793, 0.6145, 0.3887, 0.3848, 0.8315, 0.4042, 0.8252, 0.4222, 0.7306, 0.4062, 0.7325, 0.7357, 0.7742, 0.7521, 0.7616, 0.7083, 0.6795, 0.6945, 0.6888, 0.6467, 0.3881, 0.6311, 0.3776, 0.6145, 0.3887, 0.6278, 0.397, 0.3721, 0.8226, 0.3848, 0.8315, 0.4062, 0.7325, 0.3957, 0.7262, 0.7189, 0.7853, 0.7357, 0.7742, 0.6945, 0.6888, 0.6706, 0.6917, 0.6619, 0.3974, 0.6467, 0.3881, 0.6278, 0.397, 0.6406, 0.4042, 0.357, 0.8134, 0.3721, 0.8226, 0.3957, 0.7262, 0.3833, 0.7196, 0.702, 0.7949, 0.7189, 0.7853, 0.6706, 0.6917, 0.6663, 0.704, 0.6765, 0.4056, 0.6619, 0.3974, 0.6406, 0.4042, 0.653, 0.4106, 0.2334, 0.4791, 0.2199, 0.5111, 0.2638, 0.4955, 0.2745, 0.4707, 0.3391, 0.8039, 0.357, 0.8134, 0.3833, 0.7196, 0.3685, 0.713, 0.6856, 0.8033, 0.702, 0.7949, 0.6663, 0.704, 0.6528, 0.7101, 0.6905, 0.4129, 0.6765, 0.4056, 0.653, 0.4106, 0.6648, 0.4162, 0.2465, 0.4556, 0.2334, 0.4791, 0.2745, 0.4707, 0.2984, 0.4613, 0.3177, 0.7944, 0.3391, 0.8039, 0.3685, 0.713, 0.3615, 0.7004, 0.6704, 0.8105, 0.6856, 0.8033, 0.6528, 0.7101, 0.6401, 0.7155, 0.7039, 0.4194, 0.6905, 0.4129, 0.6648, 0.4162, 0.6761, 0.4213, 0.2595, 0.4388, 0.2465, 0.4556, 0.2984, 0.4613, 0.296, 0.4392, 0.2922, 0.7848, 0.3177, 0.7944, 0.3615, 0.7004, 0.3296, 0.6994, 0.6568, 0.8168, 0.6704, 0.8105, 0.6401, 0.7155, 0.6222, 0.7133, 0.7166, 0.4254, 0.7039, 0.4194, 0.6761, 0.4213, 0.6868, 0.4259, 0.2728, 0.4271, 0.2595, 0.4388, 0.296, 0.4392, 0.3071, 0.4299, 0.262, 0.7752, 0.2922, 0.7848, 0.3296, 0.6994, 0.3045, 0.6927, 0.6454, 0.8223, 0.6568, 0.8168, 0.6222, 0.7133, 0.6134, 0.7171, 0.7285, 0.4311, 0.7166, 0.4254, 0.6868, 0.4259, 0.6969, 0.4303, 0.2865, 0.419, 0.2728, 0.4271, 0.3071, 0.4299, 0.3186, 0.4235, 0.2503, 0.7687, 0.262, 0.7752, 0.3045, 0.6927, 0.3089, 0.6834, 0.6367, 0.8272, 0.6454, 0.8223, 0.6134, 0.7171, 0.6066, 0.7204, 0.7398, 0.4367, 0.7285, 0.4311, 0.6969, 0.4303, 0.7063, 0.4346, 0.3008, 0.4132, 0.2865, 0.419, 0.3186, 0.4235, 0.3308, 0.4188, 0.2395, 0.7569, 0.2503, 0.7687, 0.3089, 0.6834, 0.2856, 0.6795, 0.6312, 0.8316, 0.6367, 0.8272, 0.6066, 0.7204, 0.6077, 0.7309, 0.7502, 0.4424, 0.7398, 0.4367, 0.7063, 0.4346, 0.7151, 0.439, 0.3158, 0.4082, 0.3008, 0.4132, 0.3308, 0.4188, 0.3437, 0.4148, 0.2299, 0.7408, 0.2395, 0.7569, 0.2856, 0.6795, 0.2773, 0.6678, 0.6111, 0.8529, 0.6312, 0.8316, 0.6077, 0.7309, 0.591, 0.7462, 0.7599, 0.4485, 0.7502, 0.4424, 0.7151, 0.439, 0.7231, 0.4437, 0.3319, 0.403, 0.3158, 0.4082, 0.3437, 0.4148, 0.3574, 0.4106, 0.2215, 0.7215, 0.2299, 0.7408, 0.2773, 0.6678, 0.2854, 0.6512, 0.5916, 0.8692, 0.6111, 0.8529, 0.591, 0.7462, 0.575, 0.7579, 0.7552, 0.4638, 0.7599, 0.4485, 0.7231, 0.4437, 0.719, 0.4579, 0.3488, 0.3962, 0.3319, 0.403, 0.3574, 0.4106, 0.3719, 0.4051, 0.2334, 0.6945, 0.2215, 0.7215, 0.2854, 0.6512, 0.2793, 0.6363, 0.5729, 0.8809, 0.5916, 0.8692, 0.575, 0.7579, 0.5596, 0.7664, 0.7832, 0.4699, 0.7552, 0.4638, 0.719, 0.4579, 0.7301, 0.4688, 0.3668, 0.3866, 0.3488, 0.3962, 0.3719, 0.4051, 0.3873, 0.3974, 0.2279, 0.6729, 0.2334, 0.6945, 0.2793, 0.6363, 0.2742, 0.6204, 0.5551, 0.8887, 0.5729, 0.8809, 0.5596, 0.7664, 0.5451, 0.772, 0.7949, 0.4878, 0.7832, 0.4699, 0.7301, 0.4688, 0.7517, 0.474, 0.3931, 0.3858, 0.3668, 0.3866, 0.3873, 0.3974, 0.4099, 0.3988, 0.2237, 0.6509, 0.2279, 0.6729, 0.2742, 0.6204, 0.2702, 0.6039, 0.5382, 0.8929, 0.5551, 0.8887, 0.5451, 0.772, 0.5313, 0.7751, 0.8039, 0.5083, 0.7949, 0.4878, 0.7517, 0.474, 0.7587, 0.4898, 0.4087, 0.3567, 0.3931, 0.3858, 0.4099, 0.3988, 0.4231, 0.3735, 0.2017, 0.6301, 0.2237, 0.6509, 0.2702, 0.6039, 0.2513, 0.586, 0.5223, 0.8941, 0.5382, 0.8929, 0.5313, 0.7751, 0.5185, 0.7761, 0.8104, 0.5309, 0.8039, 0.5083, 0.7587, 0.4898, 0.7497, 0.5131, 0.4312, 0.3446, 0.4087, 0.3567, 0.4231, 0.3735, 0.4425, 0.3637, 0.2004, 0.6079, 0.2017, 0.6301, 0.2513, 0.586, 0.2497, 0.5693, 0.5076, 0.893, 0.5223, 0.8941, 0.5185, 0.7761, 0.5064, 0.7754, 0.8145, 0.5551, 0.8104, 0.5309, 0.7497, 0.5131, 0.7522, 0.5305, 0.4534, 0.3361, 0.4312, 0.3446, 0.4425, 0.3637, 0.4649, 0.3703, 0.2006, 0.5874, 0.2004, 0.6079, 0.2497, 0.5693, 0.2493, 0.5539, 0.4938, 0.8901, 0.5076, 0.893, 0.5064, 0.7754, 0.4953, 0.7735, 0.8166, 0.5803, 0.8145, 0.5551, 0.7522, 0.5305, 0.7529, 0.5485, 0.4751, 0.331, 0.4534, 0.3361, 0.4649, 0.3703, 0.4804, 0.3525, 0.2024, 0.5692, 0.2006, 0.5874, 0.2493, 0.5539, 0.2661, 0.5443, 0.4812, 0.8861, 0.4938, 0.8901, 0.4953, 0.7735, 0.485, 0.7707, 0.8165, 0.6058, 0.8166, 0.5803, 0.7529, 0.5485, 0.7662, 0.5639, 0.4963, 0.3287, 0.4751, 0.331, 0.4804, 0.3525, 0.4987, 0.3506])
me_circle_001.materials.append(mat_material_001)
me_circle_001.use_remesh_preserve_volume = False
me_circle_001.use_remesh_preserve_attributes = False
me_circle_001.use_mirror_vertex_groups = False
me_circle_001.update()

# ---- objects
ob_circle = bpy.data.objects.new('Circle', me_circle_001)
ob_lamp = bpy.data.objects.new('Lamp', light_lamp)
ob_camera = bpy.data.objects.new('Camera', cam_camera)

# ---- transforms, parenting, visibility, modifiers, constraints
ob_circle.location = (0.02496, -0.7038, 2.19)
ob_circle.scale = (7.472, -4.801, 7.472)
ob_circle.lineart.crease_threshold = 0.0
ob_lamp.location = (-2.413, 1.005, 7.957)
ob_lamp.rotation_euler = (0.6503, 0.05522, 1.866)
ob_lamp.lock_rotations_4d = False
ob_lamp.empty_display_type = 'ARROWS'
ob_lamp.color = (0.0, 0.0, 0.0, 0.0)
ob_lamp.lineart.crease_threshold = 0.0
ob_camera.location = (-3.644, -14.75, 9.222)
ob_camera.rotation_euler = (1.123, 9.185e-07, -0.2351)
ob_camera.lock_rotations_4d = False
ob_camera.empty_display_type = 'ARROWS'
ob_camera.color = (0.0, 0.0, 0.0, 0.0)
ob_camera.display_type = 'WIRE'
ob_camera.lineart.crease_threshold = 0.0

# ---- collection membership
col_collection_1.objects.link(ob_circle)
col_collection_1.objects.link(ob_lamp)
col_collection_1.objects.link(ob_camera)

# ---- scene / render settings (as saved in the file)
scene.camera = ob_camera
scene.frame_start = 1; scene.frame_end = 250; scene.frame_set(4)
scene.render.engine = 'CYCLES'
scene.render.resolution_percentage = 50
scene.render.dither_intensity = 0.0
scene.cycles.use_denoising = False
scene.cycles.samples = 128
scene.cycles.sampling_pattern = 'TABULATED_SOBOL'
scene.cycles.use_adaptive_sampling = False
scene.cycles.use_light_tree = False
scene.cycles.blur_glossy = 0.0
scene.cycles.sample_clamp_indirect = 0.0
scene.view_settings.view_transform = 'Standard'
bpy.context.view_layer.update()
